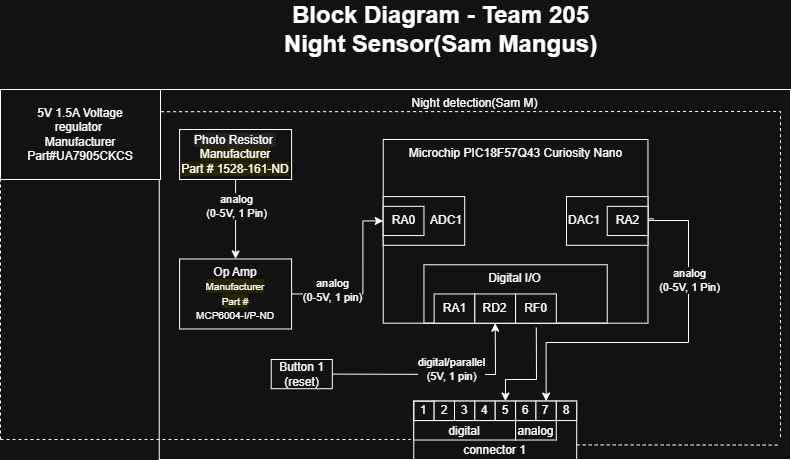

The diagram above was exported from draw.io. Its source (the exported page's mxGraphModel, read from the mxfile embedded in the PNG):
<mxGraphModel dx="1281" dy="562" grid="1" gridSize="10" guides="1" tooltips="1" connect="1" arrows="1" fold="1" page="1" pageScale="1" pageWidth="850" pageHeight="1100" math="0" shadow="0">
  <root>
    <mxCell id="0" />
    <mxCell id="1" parent="0" />
    <mxCell id="qjEGOI3k7LC2Zn_kN9w3-29" value="" style="group;fillColor=none;" parent="1" connectable="0" vertex="1">
      <mxGeometry x="230" y="110" width="560" height="370" as="geometry" />
    </mxCell>
    <mxCell id="qjEGOI3k7LC2Zn_kN9w3-30" value="Night detection(Sam M)" style="rounded=0;whiteSpace=wrap;html=1;fillColor=none;verticalAlign=top;" parent="qjEGOI3k7LC2Zn_kN9w3-29" vertex="1">
      <mxGeometry x="-71.27272727272727" width="631.2727272727273" height="370" as="geometry" />
    </mxCell>
    <mxCell id="qjEGOI3k7LC2Zn_kN9w3-31" value="Microchip PIC18F57Q43 Curiosity Nano" style="rounded=0;whiteSpace=wrap;html=1;verticalAlign=top;fillColor=none;movable=1;resizable=1;rotatable=1;deletable=1;editable=1;locked=0;connectable=1;" parent="qjEGOI3k7LC2Zn_kN9w3-29" vertex="1">
      <mxGeometry x="152.72727272727272" y="50" width="264.7272727272727" height="183.68" as="geometry" />
    </mxCell>
    <mxCell id="qjEGOI3k7LC2Zn_kN9w3-32" value="Digital I/O" style="rounded=0;whiteSpace=wrap;html=1;fillColor=none;verticalAlign=top;" parent="qjEGOI3k7LC2Zn_kN9w3-29" vertex="1">
      <mxGeometry x="193.45454545454544" y="175.26315789473685" width="183.27272727272725" height="58.42105263157895" as="geometry" />
    </mxCell>
    <mxCell id="qjEGOI3k7LC2Zn_kN9w3-33" style="edgeStyle=orthogonalEdgeStyle;rounded=0;orthogonalLoop=1;jettySize=auto;html=1;entryX=0;entryY=0.5;entryDx=0;entryDy=0;startArrow=none;startFill=0;exitX=1;exitY=0.5;exitDx=0;exitDy=0;" parent="qjEGOI3k7LC2Zn_kN9w3-29" source="qjEGOI3k7LC2Zn_kN9w3-59" target="qjEGOI3k7LC2Zn_kN9w3-34" edge="1">
      <mxGeometry relative="1" as="geometry">
        <mxPoint x="152.72727272727272" y="165.5263157894737" as="targetPoint" />
        <mxPoint x="122.18181818181816" y="136.3157894736844" as="sourcePoint" />
        <Array as="points">
          <mxPoint x="132.36363636363635" y="205" />
          <mxPoint x="132.36363636363635" y="131" />
        </Array>
      </mxGeometry>
    </mxCell>
    <mxCell id="qjEGOI3k7LC2Zn_kN9w3-34" value="ADC1" style="rounded=0;whiteSpace=wrap;html=1;align=right;" parent="qjEGOI3k7LC2Zn_kN9w3-29" vertex="1">
      <mxGeometry x="152.72727272727272" y="107.10526315789474" width="81.45454545454544" height="48.68421052631579" as="geometry" />
    </mxCell>
    <mxCell id="qjEGOI3k7LC2Zn_kN9w3-35" value="RA1" style="rounded=0;whiteSpace=wrap;html=1;" parent="qjEGOI3k7LC2Zn_kN9w3-29" vertex="1">
      <mxGeometry x="203.63636363636363" y="204.47368421052633" width="40.72727272727272" height="29.210526315789476" as="geometry" />
    </mxCell>
    <mxCell id="qjEGOI3k7LC2Zn_kN9w3-36" value="&lt;div&gt;RD2&lt;/div&gt;" style="rounded=0;whiteSpace=wrap;html=1;" parent="qjEGOI3k7LC2Zn_kN9w3-29" vertex="1">
      <mxGeometry x="244.36363636363632" y="204.47368421052633" width="40.72727272727272" height="29.210526315789476" as="geometry" />
    </mxCell>
    <mxCell id="qjEGOI3k7LC2Zn_kN9w3-38" value="Button 1&lt;div&gt;(reset)&lt;/div&gt;" style="rounded=0;whiteSpace=wrap;html=1;" parent="qjEGOI3k7LC2Zn_kN9w3-29" vertex="1">
      <mxGeometry x="40.72727272727272" y="269.9978947368421" width="61.09090909090908" height="29.210526315789476" as="geometry" />
    </mxCell>
    <mxCell id="qjEGOI3k7LC2Zn_kN9w3-39" value="RF0" style="rounded=0;whiteSpace=wrap;html=1;" parent="qjEGOI3k7LC2Zn_kN9w3-29" vertex="1">
      <mxGeometry x="285.09090909090907" y="204.47368421052633" width="40.72727272727272" height="29.210526315789476" as="geometry" />
    </mxCell>
    <mxCell id="qjEGOI3k7LC2Zn_kN9w3-41" value="RA0" style="rounded=0;whiteSpace=wrap;html=1;" parent="qjEGOI3k7LC2Zn_kN9w3-29" vertex="1">
      <mxGeometry x="152.72727272727272" y="116.8421052631579" width="40.72727272727272" height="29.210526315789476" as="geometry" />
    </mxCell>
    <mxCell id="qjEGOI3k7LC2Zn_kN9w3-42" value="&lt;div align=&quot;left&quot;&gt;DAC1&lt;/div&gt;" style="rounded=0;whiteSpace=wrap;html=1;align=left;" parent="qjEGOI3k7LC2Zn_kN9w3-29" vertex="1">
      <mxGeometry x="336" y="107.10526315789474" width="81.45454545454544" height="48.68421052631579" as="geometry" />
    </mxCell>
    <mxCell id="qjEGOI3k7LC2Zn_kN9w3-43" style="edgeStyle=orthogonalEdgeStyle;rounded=0;orthogonalLoop=1;jettySize=auto;html=1;exitX=1.022;exitY=0.432;exitDx=0;exitDy=0;entryX=0.5;entryY=0;entryDx=0;entryDy=0;exitPerimeter=0;" parent="qjEGOI3k7LC2Zn_kN9w3-29" source="qjEGOI3k7LC2Zn_kN9w3-31" target="qjEGOI3k7LC2Zn_kN9w3-55" edge="1">
      <mxGeometry relative="1" as="geometry">
        <mxPoint x="336" y="311.57894736842104" as="targetPoint" />
        <Array as="points">
          <mxPoint x="418" y="129" />
          <mxPoint x="418" y="131" />
          <mxPoint x="458" y="131" />
          <mxPoint x="458" y="253" />
          <mxPoint x="316" y="253" />
        </Array>
        <mxPoint x="437.81818181818176" y="131.4473684210526" as="sourcePoint" />
      </mxGeometry>
    </mxCell>
    <mxCell id="qjEGOI3k7LC2Zn_kN9w3-44" value="&lt;div&gt;RA2&lt;/div&gt;" style="rounded=0;whiteSpace=wrap;html=1;" parent="qjEGOI3k7LC2Zn_kN9w3-29" vertex="1">
      <mxGeometry x="376.7272727272727" y="116.8421052631579" width="40.72727272727272" height="29.210526315789476" as="geometry" />
    </mxCell>
    <mxCell id="qjEGOI3k7LC2Zn_kN9w3-45" value="" style="group" parent="qjEGOI3k7LC2Zn_kN9w3-29" connectable="0" vertex="1">
      <mxGeometry x="183.27272727272725" y="311.57894736842104" width="162.90909090909088" height="58.42105263157895" as="geometry" />
    </mxCell>
    <mxCell id="qjEGOI3k7LC2Zn_kN9w3-46" value="connector 1" style="rounded=0;whiteSpace=wrap;html=1;verticalAlign=bottom;" parent="qjEGOI3k7LC2Zn_kN9w3-45" vertex="1">
      <mxGeometry width="162.90909090909088" height="58.42105263157895" as="geometry" />
    </mxCell>
    <mxCell id="qjEGOI3k7LC2Zn_kN9w3-47" value="digital" style="rounded=0;whiteSpace=wrap;html=1;verticalAlign=bottom;" parent="qjEGOI3k7LC2Zn_kN9w3-45" vertex="1">
      <mxGeometry y="19.473684210526315" width="101.8181818181818" height="19.473684210526315" as="geometry" />
    </mxCell>
    <mxCell id="qjEGOI3k7LC2Zn_kN9w3-48" value="analog" style="rounded=0;whiteSpace=wrap;html=1;verticalAlign=bottom;" parent="qjEGOI3k7LC2Zn_kN9w3-45" vertex="1">
      <mxGeometry x="101.8181818181818" y="19.473684210526315" width="40.72727272727272" height="19.473684210526315" as="geometry" />
    </mxCell>
    <mxCell id="qjEGOI3k7LC2Zn_kN9w3-49" value="1" style="rounded=0;whiteSpace=wrap;html=1;strokeColor=light-dark(#000000,#FFFFFF);fillColor=none;gradientColor=none;" parent="qjEGOI3k7LC2Zn_kN9w3-45" vertex="1">
      <mxGeometry width="20.36363636363636" height="19.473684210526315" as="geometry" />
    </mxCell>
    <mxCell id="qjEGOI3k7LC2Zn_kN9w3-50" value="2" style="rounded=0;whiteSpace=wrap;html=1;" parent="qjEGOI3k7LC2Zn_kN9w3-45" vertex="1">
      <mxGeometry x="20.36363636363636" width="20.36363636363636" height="19.473684210526315" as="geometry" />
    </mxCell>
    <mxCell id="qjEGOI3k7LC2Zn_kN9w3-51" value="3" style="rounded=0;whiteSpace=wrap;html=1;" parent="qjEGOI3k7LC2Zn_kN9w3-45" vertex="1">
      <mxGeometry x="40.72727272727272" width="20.36363636363636" height="19.473684210526315" as="geometry" />
    </mxCell>
    <mxCell id="qjEGOI3k7LC2Zn_kN9w3-52" value="4" style="rounded=0;whiteSpace=wrap;html=1;" parent="qjEGOI3k7LC2Zn_kN9w3-45" vertex="1">
      <mxGeometry x="61.09090909090907" width="20.36363636363636" height="19.473684210526315" as="geometry" />
    </mxCell>
    <mxCell id="qjEGOI3k7LC2Zn_kN9w3-53" value="5" style="rounded=0;whiteSpace=wrap;html=1;" parent="qjEGOI3k7LC2Zn_kN9w3-45" vertex="1">
      <mxGeometry x="81.45454545454544" width="20.36363636363636" height="19.473684210526315" as="geometry" />
    </mxCell>
    <mxCell id="qjEGOI3k7LC2Zn_kN9w3-54" value="6" style="rounded=0;whiteSpace=wrap;html=1;" parent="qjEGOI3k7LC2Zn_kN9w3-45" vertex="1">
      <mxGeometry x="101.8181818181818" width="20.36363636363636" height="19.473684210526315" as="geometry" />
    </mxCell>
    <mxCell id="qjEGOI3k7LC2Zn_kN9w3-55" value="7" style="rounded=0;whiteSpace=wrap;html=1;" parent="qjEGOI3k7LC2Zn_kN9w3-45" vertex="1">
      <mxGeometry x="122.18181818181814" width="20.36363636363636" height="19.473684210526315" as="geometry" />
    </mxCell>
    <mxCell id="qjEGOI3k7LC2Zn_kN9w3-56" value="8" style="rounded=0;whiteSpace=wrap;html=1;" parent="qjEGOI3k7LC2Zn_kN9w3-45" vertex="1">
      <mxGeometry x="142.54545454545453" width="20.36363636363636" height="19.473684210526315" as="geometry" />
    </mxCell>
    <mxCell id="qjEGOI3k7LC2Zn_kN9w3-57" value="&lt;div&gt;&lt;span style=&quot;color: light-dark(rgb(0, 0, 0), rgb(255, 255, 255)); background-color: rgb(236, 236, 236);&quot;&gt;Photo Resistor&lt;/span&gt;&lt;span style=&quot;color: light-dark(rgb(0, 0, 0), rgb(255, 255, 255)); background-color: rgb(236, 236, 236);&quot;&gt;&amp;nbsp;&lt;/span&gt;&lt;/div&gt;&lt;div&gt;&lt;span style=&quot;background-color: light-dark(rgb(255, 255, 102), rgb(37, 37, 0)); color: light-dark(rgb(0, 0, 0), rgb(255, 255, 255));&quot;&gt;Manufacturer&lt;/span&gt;&lt;/div&gt;&lt;div&gt;&lt;div&gt;&lt;span style=&quot;background-color: rgb(255, 255, 102);&quot;&gt;Part #&amp;nbsp;1528-161-ND&lt;/span&gt;&lt;/div&gt;&lt;/div&gt;" style="rounded=0;whiteSpace=wrap;html=1;" parent="qjEGOI3k7LC2Zn_kN9w3-29" vertex="1">
      <mxGeometry x="-50.90909090909091" y="40" width="111.99999999999999" height="50" as="geometry" />
    </mxCell>
    <mxCell id="qjEGOI3k7LC2Zn_kN9w3-58" style="edgeStyle=orthogonalEdgeStyle;rounded=0;orthogonalLoop=1;jettySize=auto;html=1;entryX=0.5;entryY=0;entryDx=0;entryDy=0;" parent="qjEGOI3k7LC2Zn_kN9w3-29" source="qjEGOI3k7LC2Zn_kN9w3-57" target="qjEGOI3k7LC2Zn_kN9w3-59" edge="1">
      <mxGeometry relative="1" as="geometry" />
    </mxCell>
    <mxCell id="qjEGOI3k7LC2Zn_kN9w3-59" value="&lt;div&gt;Op Amp&lt;/div&gt;&lt;div&gt;&lt;div&gt;&lt;div&gt;&lt;span style=&quot;background-color: rgb(255, 255, 102);&quot;&gt;&lt;font style=&quot;font-size: 10px;&quot;&gt;Manufacturer&lt;/font&gt;&lt;/span&gt;&lt;/div&gt;&lt;div&gt;&lt;span style=&quot;background-color: rgb(255, 255, 102);&quot;&gt;&lt;font style=&quot;font-size: 10px;&quot;&gt;Part #&lt;/font&gt;&lt;/span&gt;&lt;/div&gt;&lt;/div&gt;&lt;div&gt;&lt;font size=&quot;1&quot;&gt;MCP6004-I/P-ND&lt;/font&gt;&lt;/div&gt;&lt;/div&gt;" style="rounded=0;whiteSpace=wrap;html=1;" parent="qjEGOI3k7LC2Zn_kN9w3-29" vertex="1">
      <mxGeometry x="-50.90909090909091" y="169.47" width="111.99999999999999" height="70" as="geometry" />
    </mxCell>
    <mxCell id="qjEGOI3k7LC2Zn_kN9w3-60" value="" style="endArrow=classic;html=1;rounded=0;exitX=1;exitY=0.5;exitDx=0;exitDy=0;entryX=0.5;entryY=1;entryDx=0;entryDy=0;" parent="qjEGOI3k7LC2Zn_kN9w3-29" source="qjEGOI3k7LC2Zn_kN9w3-38" target="qjEGOI3k7LC2Zn_kN9w3-36" edge="1">
      <mxGeometry relative="1" as="geometry">
        <mxPoint x="132.36363636363635" y="267.26" as="sourcePoint" />
        <mxPoint x="225" y="237" as="targetPoint" />
        <Array as="points">
          <mxPoint x="265" y="285" />
        </Array>
      </mxGeometry>
    </mxCell>
    <mxCell id="qjEGOI3k7LC2Zn_kN9w3-61" value="Label" style="edgeLabel;resizable=0;html=1;;align=center;verticalAlign=middle;" parent="qjEGOI3k7LC2Zn_kN9w3-60" connectable="0" vertex="1">
      <mxGeometry relative="1" as="geometry" />
    </mxCell>
    <mxCell id="qjEGOI3k7LC2Zn_kN9w3-62" value="Text" style="edgeLabel;html=1;align=center;verticalAlign=middle;resizable=0;points=[];" parent="qjEGOI3k7LC2Zn_kN9w3-60" connectable="0" vertex="1">
      <mxGeometry x="0.052" y="2" relative="1" as="geometry">
        <mxPoint as="offset" />
      </mxGeometry>
    </mxCell>
    <mxCell id="qjEGOI3k7LC2Zn_kN9w3-63" value="digital/parallel&lt;div&gt;(5V, 1 pin)&lt;/div&gt;" style="edgeLabel;html=1;align=center;verticalAlign=middle;resizable=0;points=[];" parent="qjEGOI3k7LC2Zn_kN9w3-60" connectable="0" vertex="1">
      <mxGeometry x="0.112" y="5" relative="1" as="geometry">
        <mxPoint as="offset" />
      </mxGeometry>
    </mxCell>
    <mxCell id="qjEGOI3k7LC2Zn_kN9w3-74" value="analog&lt;div&gt;(0-5V, 1 Pin)&lt;/div&gt;" style="edgeLabel;resizable=0;html=1;;align=center;verticalAlign=middle;" parent="qjEGOI3k7LC2Zn_kN9w3-29" connectable="0" vertex="1">
      <mxGeometry x="5.09090909090909" y="116.83999999999997" as="geometry" />
    </mxCell>
    <mxCell id="qjEGOI3k7LC2Zn_kN9w3-73" value="analog&lt;div&gt;(0-5V, 1 Pin)&lt;/div&gt;" style="edgeLabel;resizable=0;html=1;;align=center;verticalAlign=middle;" parent="qjEGOI3k7LC2Zn_kN9w3-29" connectable="0" vertex="1">
      <mxGeometry x="458.18181818181813" y="190" as="geometry" />
    </mxCell>
    <mxCell id="qjEGOI3k7LC2Zn_kN9w3-78" value="analog&lt;br&gt;&lt;div&gt;(0-5V, 1 pin)&lt;/div&gt;" style="edgeLabel;html=1;align=center;verticalAlign=middle;resizable=0;points=[];" parent="qjEGOI3k7LC2Zn_kN9w3-29" connectable="0" vertex="1">
      <mxGeometry x="101.82" y="200" as="geometry" />
    </mxCell>
    <mxCell id="qjEGOI3k7LC2Zn_kN9w3-81" value="" style="endArrow=none;dashed=1;html=1;rounded=0;" parent="qjEGOI3k7LC2Zn_kN9w3-29" edge="1">
      <mxGeometry width="50" height="50" relative="1" as="geometry">
        <mxPoint x="-230" y="350" as="sourcePoint" />
        <mxPoint x="180" y="350" as="targetPoint" />
      </mxGeometry>
    </mxCell>
    <mxCell id="qjEGOI3k7LC2Zn_kN9w3-84" value="" style="endArrow=none;dashed=1;html=1;rounded=0;exitX=1;exitY=0.75;exitDx=0;exitDy=0;entryX=0.984;entryY=0.961;entryDx=0;entryDy=0;entryPerimeter=0;" parent="qjEGOI3k7LC2Zn_kN9w3-29" source="qjEGOI3k7LC2Zn_kN9w3-46" target="qjEGOI3k7LC2Zn_kN9w3-30" edge="1">
      <mxGeometry width="50" height="50" relative="1" as="geometry">
        <mxPoint x="190" y="250" as="sourcePoint" />
        <mxPoint x="240" y="200" as="targetPoint" />
      </mxGeometry>
    </mxCell>
    <mxCell id="qjEGOI3k7LC2Zn_kN9w3-86" value="" style="endArrow=none;dashed=1;html=1;rounded=0;exitX=0.003;exitY=0.06;exitDx=0;exitDy=0;exitPerimeter=0;" parent="qjEGOI3k7LC2Zn_kN9w3-29" source="qjEGOI3k7LC2Zn_kN9w3-30" edge="1">
      <mxGeometry width="50" height="50" relative="1" as="geometry">
        <mxPoint x="190" y="250" as="sourcePoint" />
        <mxPoint x="550" y="350" as="targetPoint" />
        <Array as="points">
          <mxPoint x="550" y="22" />
        </Array>
      </mxGeometry>
    </mxCell>
    <mxCell id="V001eGu1fK4VEy4pw2z9-1" value="" style="endArrow=classic;html=1;rounded=0;exitX=0.613;exitY=1.077;exitDx=0;exitDy=0;exitPerimeter=0;entryX=0.5;entryY=0;entryDx=0;entryDy=0;" parent="qjEGOI3k7LC2Zn_kN9w3-29" source="qjEGOI3k7LC2Zn_kN9w3-32" target="qjEGOI3k7LC2Zn_kN9w3-53" edge="1">
      <mxGeometry width="50" height="50" relative="1" as="geometry">
        <mxPoint x="280" y="280" as="sourcePoint" />
        <mxPoint x="270" y="310" as="targetPoint" />
        <Array as="points">
          <mxPoint x="306" y="290" />
          <mxPoint x="275" y="290" />
        </Array>
      </mxGeometry>
    </mxCell>
    <mxCell id="qjEGOI3k7LC2Zn_kN9w3-77" value="Block Diagram - Team 205&lt;div&gt;Night Sensor(Sam Mangus)&lt;/div&gt;" style="text;strokeColor=none;fillColor=none;html=1;fontSize=24;fontStyle=1;verticalAlign=middle;align=center;" parent="1" vertex="1">
      <mxGeometry x="390" y="30" width="100" height="40" as="geometry" />
    </mxCell>
    <mxCell id="qjEGOI3k7LC2Zn_kN9w3-82" value="5V 1.5A Voltage&lt;div&gt;regulator&amp;nbsp;&lt;/div&gt;&lt;div&gt;Manufacturer&lt;/div&gt;&lt;div&gt;Part#UA7905CKCS&lt;/div&gt;" style="rounded=0;whiteSpace=wrap;html=1;" parent="1" vertex="1">
      <mxGeometry y="110" width="160" height="90" as="geometry" />
    </mxCell>
    <mxCell id="qjEGOI3k7LC2Zn_kN9w3-85" value="" style="endArrow=none;dashed=1;html=1;rounded=0;entryX=0;entryY=1;entryDx=0;entryDy=0;" parent="1" target="qjEGOI3k7LC2Zn_kN9w3-82" edge="1">
      <mxGeometry width="50" height="50" relative="1" as="geometry">
        <mxPoint y="460" as="sourcePoint" />
        <mxPoint x="470" y="310" as="targetPoint" />
      </mxGeometry>
    </mxCell>
  </root>
</mxGraphModel>